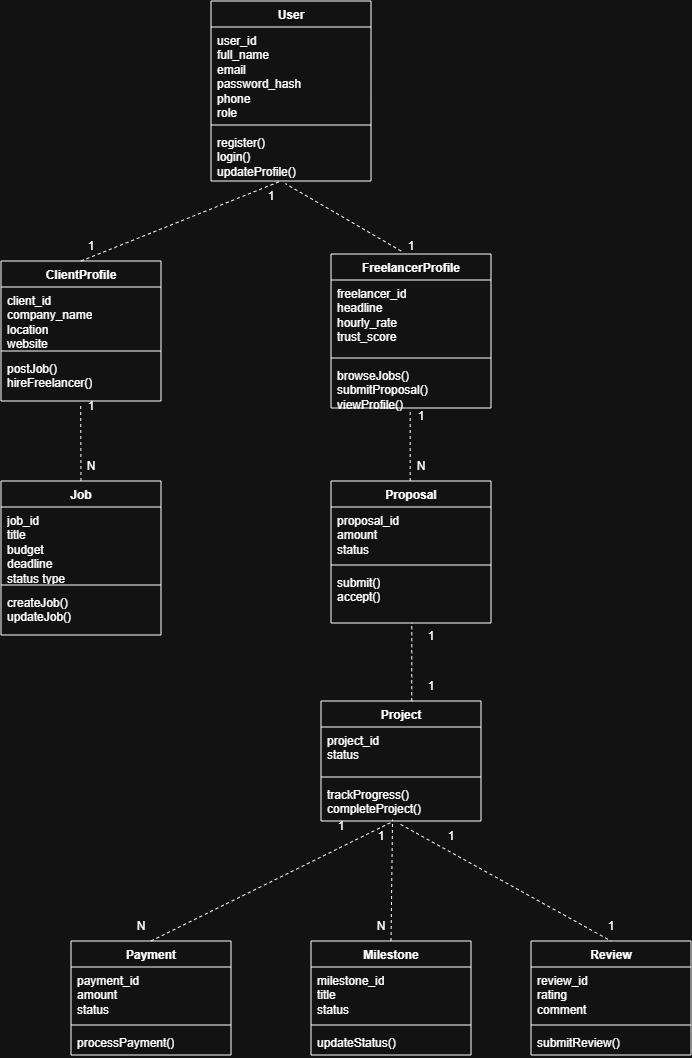

The diagram above was exported from draw.io. Its source (the exported page's mxGraphModel, read from the mxfile embedded in the PNG):
<mxGraphModel dx="1464" dy="1124" grid="1" gridSize="10" guides="1" tooltips="1" connect="1" arrows="1" fold="1" page="1" pageScale="1" pageWidth="850" pageHeight="1100" math="0" shadow="0">
  <root>
    <mxCell id="0" />
    <mxCell id="1" parent="0" />
    <mxCell id="qolQ1LVtndiTBTDMsLim-5" parent="1" style="swimlane;fontStyle=1;align=center;verticalAlign=top;childLayout=stackLayout;horizontal=1;startSize=26;horizontalStack=0;resizeParent=1;resizeParentMax=0;resizeLast=0;collapsible=1;marginBottom=0;whiteSpace=wrap;html=1;" value="User" vertex="1">
      <mxGeometry height="180" width="160" x="300" y="40" as="geometry" />
    </mxCell>
    <mxCell id="qolQ1LVtndiTBTDMsLim-6" parent="qolQ1LVtndiTBTDMsLim-5" style="text;strokeColor=none;fillColor=none;align=left;verticalAlign=top;spacingLeft=4;spacingRight=4;overflow=hidden;rotatable=0;points=[[0,0.5],[1,0.5]];portConstraint=eastwest;whiteSpace=wrap;html=1;" value="user_id&lt;br/&gt;full_name&lt;br/&gt;email&lt;br/&gt;password_hash&lt;br/&gt;phone&lt;br/&gt;role" vertex="1">
      <mxGeometry height="94" width="160" y="26" as="geometry" />
    </mxCell>
    <mxCell id="qolQ1LVtndiTBTDMsLim-7" parent="qolQ1LVtndiTBTDMsLim-5" style="line;strokeWidth=1;fillColor=none;align=left;verticalAlign=middle;spacingTop=-1;spacingLeft=3;spacingRight=3;rotatable=0;labelPosition=right;points=[];portConstraint=eastwest;strokeColor=inherit;" value="" vertex="1">
      <mxGeometry height="8" width="160" y="120" as="geometry" />
    </mxCell>
    <mxCell id="qolQ1LVtndiTBTDMsLim-8" parent="qolQ1LVtndiTBTDMsLim-5" style="text;strokeColor=none;fillColor=none;align=left;verticalAlign=top;spacingLeft=4;spacingRight=4;overflow=hidden;rotatable=0;points=[[0,0.5],[1,0.5]];portConstraint=eastwest;whiteSpace=wrap;html=1;" value="register()&lt;br/&gt;login()&lt;br/&gt;updateProfile()" vertex="1">
      <mxGeometry height="52" width="160" y="128" as="geometry" />
    </mxCell>
    <mxCell id="qolQ1LVtndiTBTDMsLim-9" parent="1" style="swimlane;fontStyle=1;align=center;verticalAlign=top;childLayout=stackLayout;horizontal=1;startSize=26;horizontalStack=0;resizeParent=1;resizeParentMax=0;resizeLast=0;collapsible=1;marginBottom=0;whiteSpace=wrap;html=1;" value="ClientProfile" vertex="1">
      <mxGeometry height="140" width="160" x="90" y="300" as="geometry" />
    </mxCell>
    <mxCell id="qolQ1LVtndiTBTDMsLim-10" parent="qolQ1LVtndiTBTDMsLim-9" style="text;strokeColor=none;fillColor=none;align=left;verticalAlign=top;spacingLeft=4;spacingRight=4;overflow=hidden;rotatable=0;points=[[0,0.5],[1,0.5]];portConstraint=eastwest;whiteSpace=wrap;html=1;" value="client_id&lt;br&gt;company_name&lt;br&gt;location&lt;div&gt;website&lt;/div&gt;" vertex="1">
      <mxGeometry height="60" width="160" y="26" as="geometry" />
    </mxCell>
    <mxCell id="qolQ1LVtndiTBTDMsLim-11" parent="qolQ1LVtndiTBTDMsLim-9" style="line;strokeWidth=1;fillColor=none;align=left;verticalAlign=middle;spacingTop=-1;spacingLeft=3;spacingRight=3;rotatable=0;labelPosition=right;points=[];portConstraint=eastwest;strokeColor=inherit;" value="" vertex="1">
      <mxGeometry height="8" width="160" y="86" as="geometry" />
    </mxCell>
    <mxCell id="qolQ1LVtndiTBTDMsLim-12" parent="qolQ1LVtndiTBTDMsLim-9" style="text;strokeColor=none;fillColor=none;align=left;verticalAlign=top;spacingLeft=4;spacingRight=4;overflow=hidden;rotatable=0;points=[[0,0.5],[1,0.5]];portConstraint=eastwest;whiteSpace=wrap;html=1;" value="postJob()&lt;br/&gt;hireFreelancer()" vertex="1">
      <mxGeometry height="46" width="160" y="94" as="geometry" />
    </mxCell>
    <mxCell id="qolQ1LVtndiTBTDMsLim-13" parent="1" style="swimlane;fontStyle=1;align=center;verticalAlign=top;childLayout=stackLayout;horizontal=1;startSize=26;horizontalStack=0;resizeParent=1;resizeParentMax=0;resizeLast=0;collapsible=1;marginBottom=0;whiteSpace=wrap;html=1;" value="FreelancerProfile" vertex="1">
      <mxGeometry height="154" width="160" x="420" y="293" as="geometry" />
    </mxCell>
    <mxCell id="qolQ1LVtndiTBTDMsLim-14" parent="qolQ1LVtndiTBTDMsLim-13" style="text;strokeColor=none;fillColor=none;align=left;verticalAlign=top;spacingLeft=4;spacingRight=4;overflow=hidden;rotatable=0;points=[[0,0.5],[1,0.5]];portConstraint=eastwest;whiteSpace=wrap;html=1;" value="freelancer_id&lt;br/&gt;headline&lt;br/&gt;hourly_rate&lt;br/&gt;trust_score" vertex="1">
      <mxGeometry height="74" width="160" y="26" as="geometry" />
    </mxCell>
    <mxCell id="qolQ1LVtndiTBTDMsLim-15" parent="qolQ1LVtndiTBTDMsLim-13" style="line;strokeWidth=1;fillColor=none;align=left;verticalAlign=middle;spacingTop=-1;spacingLeft=3;spacingRight=3;rotatable=0;labelPosition=right;points=[];portConstraint=eastwest;strokeColor=inherit;" value="" vertex="1">
      <mxGeometry height="8" width="160" y="100" as="geometry" />
    </mxCell>
    <mxCell id="qolQ1LVtndiTBTDMsLim-16" parent="qolQ1LVtndiTBTDMsLim-13" style="text;strokeColor=none;fillColor=none;align=left;verticalAlign=top;spacingLeft=4;spacingRight=4;overflow=hidden;rotatable=0;points=[[0,0.5],[1,0.5]];portConstraint=eastwest;whiteSpace=wrap;html=1;" value="browseJobs()&lt;br&gt;submitProposal()&lt;div&gt;viewProfile()&lt;/div&gt;" vertex="1">
      <mxGeometry height="46" width="160" y="108" as="geometry" />
    </mxCell>
    <mxCell id="qolQ1LVtndiTBTDMsLim-17" parent="1" style="swimlane;fontStyle=1;align=center;verticalAlign=top;childLayout=stackLayout;horizontal=1;startSize=26;horizontalStack=0;resizeParent=1;resizeParentMax=0;resizeLast=0;collapsible=1;marginBottom=0;whiteSpace=wrap;html=1;" value="Job" vertex="1">
      <mxGeometry height="154" width="160" x="90" y="520" as="geometry" />
    </mxCell>
    <mxCell id="qolQ1LVtndiTBTDMsLim-18" parent="qolQ1LVtndiTBTDMsLim-17" style="text;strokeColor=none;fillColor=none;align=left;verticalAlign=top;spacingLeft=4;spacingRight=4;overflow=hidden;rotatable=0;points=[[0,0.5],[1,0.5]];portConstraint=eastwest;whiteSpace=wrap;html=1;" value="job_id&lt;br&gt;title&lt;br&gt;budget&lt;br&gt;deadline&lt;br&gt;status type" vertex="1">
      <mxGeometry height="74" width="160" y="26" as="geometry" />
    </mxCell>
    <mxCell id="qolQ1LVtndiTBTDMsLim-19" parent="qolQ1LVtndiTBTDMsLim-17" style="line;strokeWidth=1;fillColor=none;align=left;verticalAlign=middle;spacingTop=-1;spacingLeft=3;spacingRight=3;rotatable=0;labelPosition=right;points=[];portConstraint=eastwest;strokeColor=inherit;" value="" vertex="1">
      <mxGeometry height="8" width="160" y="100" as="geometry" />
    </mxCell>
    <mxCell id="qolQ1LVtndiTBTDMsLim-20" parent="qolQ1LVtndiTBTDMsLim-17" style="text;strokeColor=none;fillColor=none;align=left;verticalAlign=top;spacingLeft=4;spacingRight=4;overflow=hidden;rotatable=0;points=[[0,0.5],[1,0.5]];portConstraint=eastwest;whiteSpace=wrap;html=1;" value="createJob()&lt;br/&gt;updateJob()" vertex="1">
      <mxGeometry height="46" width="160" y="108" as="geometry" />
    </mxCell>
    <mxCell id="qolQ1LVtndiTBTDMsLim-21" parent="1" style="swimlane;fontStyle=1;align=center;verticalAlign=top;childLayout=stackLayout;horizontal=1;startSize=26;horizontalStack=0;resizeParent=1;resizeParentMax=0;resizeLast=0;collapsible=1;marginBottom=0;whiteSpace=wrap;html=1;" value="Proposal&lt;div&gt;&lt;br/&gt;&lt;/div&gt;" vertex="1">
      <mxGeometry height="142" width="160" x="420" y="520" as="geometry" />
    </mxCell>
    <mxCell id="qolQ1LVtndiTBTDMsLim-22" parent="qolQ1LVtndiTBTDMsLim-21" style="text;strokeColor=none;fillColor=none;align=left;verticalAlign=top;spacingLeft=4;spacingRight=4;overflow=hidden;rotatable=0;points=[[0,0.5],[1,0.5]];portConstraint=eastwest;whiteSpace=wrap;html=1;" value="proposal_id&lt;br/&gt;amount&lt;br/&gt;status" vertex="1">
      <mxGeometry height="54" width="160" y="26" as="geometry" />
    </mxCell>
    <mxCell id="qolQ1LVtndiTBTDMsLim-23" parent="qolQ1LVtndiTBTDMsLim-21" style="line;strokeWidth=1;fillColor=none;align=left;verticalAlign=middle;spacingTop=-1;spacingLeft=3;spacingRight=3;rotatable=0;labelPosition=right;points=[];portConstraint=eastwest;strokeColor=inherit;" value="" vertex="1">
      <mxGeometry height="8" width="160" y="80" as="geometry" />
    </mxCell>
    <mxCell id="qolQ1LVtndiTBTDMsLim-24" parent="qolQ1LVtndiTBTDMsLim-21" style="text;strokeColor=none;fillColor=none;align=left;verticalAlign=top;spacingLeft=4;spacingRight=4;overflow=hidden;rotatable=0;points=[[0,0.5],[1,0.5]];portConstraint=eastwest;whiteSpace=wrap;html=1;" value="submit()&lt;br/&gt;accept()" vertex="1">
      <mxGeometry height="54" width="160" y="88" as="geometry" />
    </mxCell>
    <mxCell id="qolQ1LVtndiTBTDMsLim-25" parent="1" style="swimlane;fontStyle=1;align=center;verticalAlign=top;childLayout=stackLayout;horizontal=1;startSize=26;horizontalStack=0;resizeParent=1;resizeParentMax=0;resizeLast=0;collapsible=1;marginBottom=0;whiteSpace=wrap;html=1;" value="Project" vertex="1">
      <mxGeometry height="120" width="160" x="410" y="740" as="geometry" />
    </mxCell>
    <mxCell id="qolQ1LVtndiTBTDMsLim-26" parent="qolQ1LVtndiTBTDMsLim-25" style="text;strokeColor=none;fillColor=none;align=left;verticalAlign=top;spacingLeft=4;spacingRight=4;overflow=hidden;rotatable=0;points=[[0,0.5],[1,0.5]];portConstraint=eastwest;whiteSpace=wrap;html=1;" value="project_id&lt;br/&gt;status" vertex="1">
      <mxGeometry height="46" width="160" y="26" as="geometry" />
    </mxCell>
    <mxCell id="qolQ1LVtndiTBTDMsLim-27" parent="qolQ1LVtndiTBTDMsLim-25" style="line;strokeWidth=1;fillColor=none;align=left;verticalAlign=middle;spacingTop=-1;spacingLeft=3;spacingRight=3;rotatable=0;labelPosition=right;points=[];portConstraint=eastwest;strokeColor=inherit;" value="" vertex="1">
      <mxGeometry height="8" width="160" y="72" as="geometry" />
    </mxCell>
    <mxCell id="qolQ1LVtndiTBTDMsLim-28" parent="qolQ1LVtndiTBTDMsLim-25" style="text;strokeColor=none;fillColor=none;align=left;verticalAlign=top;spacingLeft=4;spacingRight=4;overflow=hidden;rotatable=0;points=[[0,0.5],[1,0.5]];portConstraint=eastwest;whiteSpace=wrap;html=1;" value="trackProgress()&lt;br/&gt;completeProject()" vertex="1">
      <mxGeometry height="40" width="160" y="80" as="geometry" />
    </mxCell>
    <mxCell id="qolQ1LVtndiTBTDMsLim-33" parent="1" style="swimlane;fontStyle=1;align=center;verticalAlign=top;childLayout=stackLayout;horizontal=1;startSize=26;horizontalStack=0;resizeParent=1;resizeParentMax=0;resizeLast=0;collapsible=1;marginBottom=0;whiteSpace=wrap;html=1;" value="Payment" vertex="1">
      <mxGeometry height="114" width="160" x="160" y="980" as="geometry" />
    </mxCell>
    <mxCell id="qolQ1LVtndiTBTDMsLim-34" parent="qolQ1LVtndiTBTDMsLim-33" style="text;strokeColor=none;fillColor=none;align=left;verticalAlign=top;spacingLeft=4;spacingRight=4;overflow=hidden;rotatable=0;points=[[0,0.5],[1,0.5]];portConstraint=eastwest;whiteSpace=wrap;html=1;" value="payment_id&lt;br/&gt;amount&lt;br/&gt;status" vertex="1">
      <mxGeometry height="54" width="160" y="26" as="geometry" />
    </mxCell>
    <mxCell id="qolQ1LVtndiTBTDMsLim-35" parent="qolQ1LVtndiTBTDMsLim-33" style="line;strokeWidth=1;fillColor=none;align=left;verticalAlign=middle;spacingTop=-1;spacingLeft=3;spacingRight=3;rotatable=0;labelPosition=right;points=[];portConstraint=eastwest;strokeColor=inherit;" value="" vertex="1">
      <mxGeometry height="8" width="160" y="80" as="geometry" />
    </mxCell>
    <mxCell id="qolQ1LVtndiTBTDMsLim-36" parent="qolQ1LVtndiTBTDMsLim-33" style="text;strokeColor=none;fillColor=none;align=left;verticalAlign=top;spacingLeft=4;spacingRight=4;overflow=hidden;rotatable=0;points=[[0,0.5],[1,0.5]];portConstraint=eastwest;whiteSpace=wrap;html=1;" value="processPayment()" vertex="1">
      <mxGeometry height="26" width="160" y="88" as="geometry" />
    </mxCell>
    <mxCell id="qolQ1LVtndiTBTDMsLim-37" parent="1" style="swimlane;fontStyle=1;align=center;verticalAlign=top;childLayout=stackLayout;horizontal=1;startSize=26;horizontalStack=0;resizeParent=1;resizeParentMax=0;resizeLast=0;collapsible=1;marginBottom=0;whiteSpace=wrap;html=1;" value="Milestone" vertex="1">
      <mxGeometry height="114" width="160" x="400" y="980" as="geometry" />
    </mxCell>
    <mxCell id="qolQ1LVtndiTBTDMsLim-38" parent="qolQ1LVtndiTBTDMsLim-37" style="text;strokeColor=none;fillColor=none;align=left;verticalAlign=top;spacingLeft=4;spacingRight=4;overflow=hidden;rotatable=0;points=[[0,0.5],[1,0.5]];portConstraint=eastwest;whiteSpace=wrap;html=1;" value="milestone_id&lt;br/&gt;title&lt;br/&gt;status" vertex="1">
      <mxGeometry height="54" width="160" y="26" as="geometry" />
    </mxCell>
    <mxCell id="qolQ1LVtndiTBTDMsLim-39" parent="qolQ1LVtndiTBTDMsLim-37" style="line;strokeWidth=1;fillColor=none;align=left;verticalAlign=middle;spacingTop=-1;spacingLeft=3;spacingRight=3;rotatable=0;labelPosition=right;points=[];portConstraint=eastwest;strokeColor=inherit;" value="" vertex="1">
      <mxGeometry height="8" width="160" y="80" as="geometry" />
    </mxCell>
    <mxCell id="qolQ1LVtndiTBTDMsLim-40" parent="qolQ1LVtndiTBTDMsLim-37" style="text;strokeColor=none;fillColor=none;align=left;verticalAlign=top;spacingLeft=4;spacingRight=4;overflow=hidden;rotatable=0;points=[[0,0.5],[1,0.5]];portConstraint=eastwest;whiteSpace=wrap;html=1;" value="updateStatus()" vertex="1">
      <mxGeometry height="26" width="160" y="88" as="geometry" />
    </mxCell>
    <mxCell id="qolQ1LVtndiTBTDMsLim-41" parent="1" style="swimlane;fontStyle=1;align=center;verticalAlign=top;childLayout=stackLayout;horizontal=1;startSize=26;horizontalStack=0;resizeParent=1;resizeParentMax=0;resizeLast=0;collapsible=1;marginBottom=0;whiteSpace=wrap;html=1;" value="Review" vertex="1">
      <mxGeometry height="114" width="160" x="620" y="980" as="geometry" />
    </mxCell>
    <mxCell id="qolQ1LVtndiTBTDMsLim-42" parent="qolQ1LVtndiTBTDMsLim-41" style="text;strokeColor=none;fillColor=none;align=left;verticalAlign=top;spacingLeft=4;spacingRight=4;overflow=hidden;rotatable=0;points=[[0,0.5],[1,0.5]];portConstraint=eastwest;whiteSpace=wrap;html=1;" value="review_id&lt;br/&gt;rating&lt;br/&gt;comment" vertex="1">
      <mxGeometry height="54" width="160" y="26" as="geometry" />
    </mxCell>
    <mxCell id="qolQ1LVtndiTBTDMsLim-43" parent="qolQ1LVtndiTBTDMsLim-41" style="line;strokeWidth=1;fillColor=none;align=left;verticalAlign=middle;spacingTop=-1;spacingLeft=3;spacingRight=3;rotatable=0;labelPosition=right;points=[];portConstraint=eastwest;strokeColor=inherit;" value="" vertex="1">
      <mxGeometry height="8" width="160" y="80" as="geometry" />
    </mxCell>
    <mxCell id="qolQ1LVtndiTBTDMsLim-44" parent="qolQ1LVtndiTBTDMsLim-41" style="text;strokeColor=none;fillColor=none;align=left;verticalAlign=top;spacingLeft=4;spacingRight=4;overflow=hidden;rotatable=0;points=[[0,0.5],[1,0.5]];portConstraint=eastwest;whiteSpace=wrap;html=1;" value="submitReview()" vertex="1">
      <mxGeometry height="26" width="160" y="88" as="geometry" />
    </mxCell>
    <mxCell id="qolQ1LVtndiTBTDMsLim-45" edge="1" parent="1" source="qolQ1LVtndiTBTDMsLim-9" style="endArrow=none;html=1;rounded=0;exitX=0.5;exitY=0;exitDx=0;exitDy=0;dashed=1;" value="">
      <mxGeometry height="50" relative="1" width="50" as="geometry">
        <mxPoint x="320" y="270" as="sourcePoint" />
        <mxPoint x="370" y="220" as="targetPoint" />
      </mxGeometry>
    </mxCell>
    <mxCell id="qolQ1LVtndiTBTDMsLim-46" edge="1" parent="1" style="endArrow=none;html=1;rounded=0;entryX=0.465;entryY=1.05;entryDx=0;entryDy=0;entryPerimeter=0;dashed=1;" target="qolQ1LVtndiTBTDMsLim-8" value="">
      <mxGeometry height="50" relative="1" width="50" as="geometry">
        <mxPoint x="490" y="290" as="sourcePoint" />
        <mxPoint x="450" y="250" as="targetPoint" />
      </mxGeometry>
    </mxCell>
    <mxCell id="qolQ1LVtndiTBTDMsLim-47" edge="1" parent="1" source="qolQ1LVtndiTBTDMsLim-17" style="endArrow=none;html=1;rounded=0;entryX=0.498;entryY=1.091;entryDx=0;entryDy=0;entryPerimeter=0;exitX=0.5;exitY=0;exitDx=0;exitDy=0;dashed=1;" target="qolQ1LVtndiTBTDMsLim-12" value="">
      <mxGeometry height="50" relative="1" width="50" as="geometry">
        <mxPoint x="150" y="520" as="sourcePoint" />
        <mxPoint x="200" y="470" as="targetPoint" />
      </mxGeometry>
    </mxCell>
    <mxCell id="qolQ1LVtndiTBTDMsLim-48" edge="1" parent="1" style="endArrow=none;html=1;rounded=0;entryX=0.495;entryY=1.078;entryDx=0;entryDy=0;entryPerimeter=0;dashed=1;" target="qolQ1LVtndiTBTDMsLim-16" value="">
      <mxGeometry height="50" relative="1" width="50" as="geometry">
        <mxPoint x="499.2" y="520" as="sourcePoint" />
        <mxPoint x="540" y="480" as="targetPoint" />
      </mxGeometry>
    </mxCell>
    <mxCell id="qolQ1LVtndiTBTDMsLim-49" edge="1" parent="1" source="qolQ1LVtndiTBTDMsLim-25" style="endArrow=none;html=1;rounded=0;entryX=0.505;entryY=0.996;entryDx=0;entryDy=0;entryPerimeter=0;exitX=0.567;exitY=0.002;exitDx=0;exitDy=0;exitPerimeter=0;dashed=1;" target="qolQ1LVtndiTBTDMsLim-24" value="">
      <mxGeometry height="50" relative="1" width="50" as="geometry">
        <mxPoint x="480" y="730" as="sourcePoint" />
        <mxPoint x="530" y="680" as="targetPoint" />
      </mxGeometry>
    </mxCell>
    <mxCell id="qolQ1LVtndiTBTDMsLim-50" edge="1" parent="1" source="qolQ1LVtndiTBTDMsLim-33" style="endArrow=none;html=1;rounded=0;entryX=0.433;entryY=1.045;entryDx=0;entryDy=0;entryPerimeter=0;exitX=0.5;exitY=0;exitDx=0;exitDy=0;dashed=1;" target="qolQ1LVtndiTBTDMsLim-28" value="">
      <mxGeometry height="50" relative="1" width="50" as="geometry">
        <mxPoint x="420" y="930" as="sourcePoint" />
        <mxPoint x="470" y="880" as="targetPoint" />
      </mxGeometry>
    </mxCell>
    <mxCell id="qolQ1LVtndiTBTDMsLim-51" edge="1" parent="1" source="qolQ1LVtndiTBTDMsLim-37" style="endArrow=none;html=1;rounded=0;entryX=0.447;entryY=0.965;entryDx=0;entryDy=0;entryPerimeter=0;exitX=0.5;exitY=0;exitDx=0;exitDy=0;dashed=1;" target="qolQ1LVtndiTBTDMsLim-28" value="">
      <mxGeometry height="50" relative="1" width="50" as="geometry">
        <mxPoint x="440" y="930" as="sourcePoint" />
        <mxPoint x="490" y="880" as="targetPoint" />
      </mxGeometry>
    </mxCell>
    <mxCell id="qolQ1LVtndiTBTDMsLim-52" edge="1" parent="1" source="qolQ1LVtndiTBTDMsLim-28" style="endArrow=none;html=1;rounded=0;exitX=0.497;exitY=1.085;exitDx=0;exitDy=0;exitPerimeter=0;entryX=0.5;entryY=0;entryDx=0;entryDy=0;dashed=1;" target="qolQ1LVtndiTBTDMsLim-41" value="">
      <mxGeometry height="50" relative="1" width="50" as="geometry">
        <mxPoint x="550" y="990" as="sourcePoint" />
        <mxPoint x="600" y="940" as="targetPoint" />
      </mxGeometry>
    </mxCell>
    <mxCell id="qolQ1LVtndiTBTDMsLim-54" parent="1" style="text;html=1;whiteSpace=wrap;strokeColor=none;fillColor=none;align=center;verticalAlign=middle;rounded=0;" value="1" vertex="1">
      <mxGeometry height="30" width="60" x="330" y="220" as="geometry" />
    </mxCell>
    <mxCell id="qolQ1LVtndiTBTDMsLim-55" parent="1" style="text;html=1;whiteSpace=wrap;strokeColor=none;fillColor=none;align=center;verticalAlign=middle;rounded=0;" value="1" vertex="1">
      <mxGeometry height="30" width="60" x="150" y="270" as="geometry" />
    </mxCell>
    <mxCell id="qolQ1LVtndiTBTDMsLim-57" parent="1" style="text;html=1;whiteSpace=wrap;strokeColor=none;fillColor=none;align=center;verticalAlign=middle;rounded=0;" value="1" vertex="1">
      <mxGeometry height="30" width="60" x="470" y="270" as="geometry" />
    </mxCell>
    <mxCell id="qolQ1LVtndiTBTDMsLim-58" parent="1" style="text;html=1;whiteSpace=wrap;strokeColor=none;fillColor=none;align=center;verticalAlign=middle;rounded=0;" value="1" vertex="1">
      <mxGeometry height="30" width="60" x="150" y="430" as="geometry" />
    </mxCell>
    <mxCell id="qolQ1LVtndiTBTDMsLim-59" parent="1" style="text;html=1;whiteSpace=wrap;strokeColor=none;fillColor=none;align=center;verticalAlign=middle;rounded=0;" value="N" vertex="1">
      <mxGeometry height="30" width="60" x="150" y="490" as="geometry" />
    </mxCell>
    <mxCell id="qolQ1LVtndiTBTDMsLim-60" parent="1" style="text;html=1;whiteSpace=wrap;strokeColor=none;fillColor=none;align=center;verticalAlign=middle;rounded=0;" value="1" vertex="1">
      <mxGeometry height="30" width="60" x="480" y="440" as="geometry" />
    </mxCell>
    <mxCell id="qolQ1LVtndiTBTDMsLim-61" parent="1" style="text;html=1;whiteSpace=wrap;strokeColor=none;fillColor=none;align=center;verticalAlign=middle;rounded=0;" value="N" vertex="1">
      <mxGeometry height="30" width="60" x="480" y="490" as="geometry" />
    </mxCell>
    <mxCell id="qolQ1LVtndiTBTDMsLim-62" parent="1" style="text;html=1;whiteSpace=wrap;strokeColor=none;fillColor=none;align=center;verticalAlign=middle;rounded=0;" value="1" vertex="1">
      <mxGeometry height="30" width="60" x="490" y="660" as="geometry" />
    </mxCell>
    <mxCell id="qolQ1LVtndiTBTDMsLim-63" parent="1" style="text;html=1;whiteSpace=wrap;strokeColor=none;fillColor=none;align=center;verticalAlign=middle;rounded=0;" value="1" vertex="1">
      <mxGeometry height="30" width="60" x="490" y="710" as="geometry" />
    </mxCell>
    <mxCell id="qolQ1LVtndiTBTDMsLim-64" parent="1" style="text;html=1;whiteSpace=wrap;strokeColor=none;fillColor=none;align=center;verticalAlign=middle;rounded=0;" value="1" vertex="1">
      <mxGeometry height="30" width="60" x="400" y="850" as="geometry" />
    </mxCell>
    <mxCell id="qolQ1LVtndiTBTDMsLim-65" parent="1" style="text;html=1;whiteSpace=wrap;strokeColor=none;fillColor=none;align=center;verticalAlign=middle;rounded=0;" value="N" vertex="1">
      <mxGeometry height="30" width="60" x="200" y="950" as="geometry" />
    </mxCell>
    <mxCell id="qolQ1LVtndiTBTDMsLim-66" parent="1" style="text;html=1;whiteSpace=wrap;strokeColor=none;fillColor=none;align=center;verticalAlign=middle;rounded=0;" value="1" vertex="1">
      <mxGeometry height="30" width="60" x="440" y="860" as="geometry" />
    </mxCell>
    <mxCell id="qolQ1LVtndiTBTDMsLim-67" parent="1" style="text;html=1;whiteSpace=wrap;strokeColor=none;fillColor=none;align=center;verticalAlign=middle;rounded=0;" value="N" vertex="1">
      <mxGeometry height="30" width="60" x="440" y="950" as="geometry" />
    </mxCell>
    <mxCell id="qolQ1LVtndiTBTDMsLim-68" parent="1" style="text;html=1;whiteSpace=wrap;strokeColor=none;fillColor=none;align=center;verticalAlign=middle;rounded=0;" value="1" vertex="1">
      <mxGeometry height="30" width="60" x="510" y="860" as="geometry" />
    </mxCell>
    <mxCell id="qolQ1LVtndiTBTDMsLim-71" parent="1" style="text;html=1;whiteSpace=wrap;strokeColor=none;fillColor=none;align=center;verticalAlign=middle;rounded=0;" value="1" vertex="1">
      <mxGeometry height="30" width="60" x="670" y="950" as="geometry" />
    </mxCell>
  </root>
</mxGraphModel>